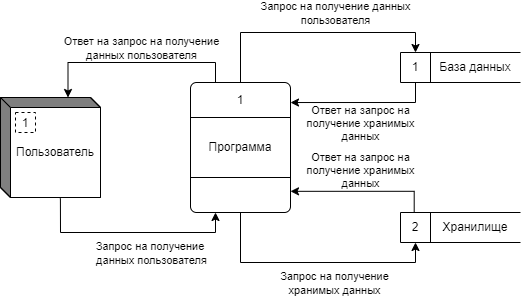

The diagram above was exported from draw.io. Its source (the exported page's mxGraphModel, read from the mxfile embedded in the PNG):
<mxGraphModel dx="1422" dy="865" grid="1" gridSize="10" guides="1" tooltips="1" connect="1" arrows="1" fold="1" page="1" pageScale="1" pageWidth="827" pageHeight="1169" math="0" shadow="0">
  <root>
    <mxCell id="0" />
    <mxCell id="1" parent="0" />
    <mxCell id="T_gjeYUQ1o2Z3VfMyfYf-1" value="" style="html=1;dashed=0;whitespace=wrap;shape=mxgraph.dfd.externalEntity" parent="1" vertex="1">
      <mxGeometry x="80" y="355" width="100" height="100" as="geometry" />
    </mxCell>
    <mxCell id="T_gjeYUQ1o2Z3VfMyfYf-2" value="1" style="autosize=1;part=1;resizable=0;strokeColor=inherit;fillColor=inherit;gradientColor=inherit;dashed=1;" parent="T_gjeYUQ1o2Z3VfMyfYf-1" vertex="1">
      <mxGeometry width="20" height="20" relative="1" as="geometry">
        <mxPoint x="15" y="15" as="offset" />
      </mxGeometry>
    </mxCell>
    <mxCell id="T_gjeYUQ1o2Z3VfMyfYf-3" value="Пользователь" style="text;html=1;strokeColor=none;fillColor=none;align=center;verticalAlign=middle;whiteSpace=wrap;rounded=0;" parent="T_gjeYUQ1o2Z3VfMyfYf-1" vertex="1">
      <mxGeometry x="10" y="10" width="90" height="90" as="geometry" />
    </mxCell>
    <mxCell id="T_gjeYUQ1o2Z3VfMyfYf-7" value="" style="group" parent="1" vertex="1" connectable="0">
      <mxGeometry x="270" y="340" width="100" height="130" as="geometry" />
    </mxCell>
    <mxCell id="T_gjeYUQ1o2Z3VfMyfYf-4" value="" style="rounded=1;whiteSpace=wrap;html=1;arcSize=6;" parent="T_gjeYUQ1o2Z3VfMyfYf-7" vertex="1">
      <mxGeometry width="100" height="130" as="geometry" />
    </mxCell>
    <mxCell id="T_gjeYUQ1o2Z3VfMyfYf-5" value="Программа" style="rounded=0;whiteSpace=wrap;html=1;" parent="T_gjeYUQ1o2Z3VfMyfYf-7" vertex="1">
      <mxGeometry y="35" width="100" height="60" as="geometry" />
    </mxCell>
    <mxCell id="T_gjeYUQ1o2Z3VfMyfYf-6" value="1" style="text;html=1;strokeColor=none;fillColor=none;align=center;verticalAlign=middle;whiteSpace=wrap;rounded=0;" parent="T_gjeYUQ1o2Z3VfMyfYf-7" vertex="1">
      <mxGeometry width="100" height="35" as="geometry" />
    </mxCell>
    <mxCell id="T_gjeYUQ1o2Z3VfMyfYf-8" value="" style="endArrow=classic;html=1;rounded=0;entryX=0;entryY=0;entryDx=67.5;entryDy=0;entryPerimeter=0;exitX=0.25;exitY=0;exitDx=0;exitDy=0;edgeStyle=orthogonalEdgeStyle;" parent="1" source="T_gjeYUQ1o2Z3VfMyfYf-6" target="T_gjeYUQ1o2Z3VfMyfYf-1" edge="1">
      <mxGeometry width="50" height="50" relative="1" as="geometry">
        <mxPoint x="250" y="270" as="sourcePoint" />
        <mxPoint x="300" y="220" as="targetPoint" />
        <Array as="points">
          <mxPoint x="295" y="320" />
          <mxPoint x="148" y="320" />
        </Array>
      </mxGeometry>
    </mxCell>
    <mxCell id="T_gjeYUQ1o2Z3VfMyfYf-9" value="Ответ на запрос на получение&lt;br&gt;данных пользователя" style="edgeLabel;html=1;align=center;verticalAlign=middle;resizable=0;points=[];" parent="T_gjeYUQ1o2Z3VfMyfYf-8" vertex="1" connectable="0">
      <mxGeometry x="0.0635" y="-2" relative="1" as="geometry">
        <mxPoint x="13" y="-13" as="offset" />
      </mxGeometry>
    </mxCell>
    <mxCell id="T_gjeYUQ1o2Z3VfMyfYf-10" value="" style="endArrow=classic;html=1;rounded=0;entryX=0.25;entryY=1;entryDx=0;entryDy=0;edgeStyle=orthogonalEdgeStyle;exitX=0.599;exitY=0.998;exitDx=0;exitDy=0;exitPerimeter=0;" parent="1" source="T_gjeYUQ1o2Z3VfMyfYf-1" target="T_gjeYUQ1o2Z3VfMyfYf-4" edge="1">
      <mxGeometry width="50" height="50" relative="1" as="geometry">
        <mxPoint x="140" y="456" as="sourcePoint" />
        <mxPoint x="170" y="490" as="targetPoint" />
        <Array as="points">
          <mxPoint x="140" y="456" />
          <mxPoint x="140" y="456" />
          <mxPoint x="140" y="490" />
          <mxPoint x="295" y="490" />
        </Array>
      </mxGeometry>
    </mxCell>
    <mxCell id="T_gjeYUQ1o2Z3VfMyfYf-11" value="Запрос на получение &lt;br&gt;данных&amp;nbsp;пользователя" style="edgeLabel;html=1;align=center;verticalAlign=middle;resizable=0;points=[];" parent="T_gjeYUQ1o2Z3VfMyfYf-10" vertex="1" connectable="0">
      <mxGeometry x="-0.0526" relative="1" as="geometry">
        <mxPoint x="26" y="20" as="offset" />
      </mxGeometry>
    </mxCell>
    <mxCell id="T_gjeYUQ1o2Z3VfMyfYf-18" value="" style="group" parent="1" vertex="1" connectable="0">
      <mxGeometry x="480" y="310" width="120" height="30" as="geometry" />
    </mxCell>
    <mxCell id="T_gjeYUQ1o2Z3VfMyfYf-13" value="" style="html=1;dashed=0;whitespace=wrap;shape=mxgraph.dfd.dataStoreID;align=left;spacingLeft=3;points=[[0,0],[0.5,0],[1,0],[0,0.5],[1,0.5],[0,1],[0.5,1],[1,1]];" parent="T_gjeYUQ1o2Z3VfMyfYf-18" vertex="1">
      <mxGeometry width="120" height="30" as="geometry" />
    </mxCell>
    <mxCell id="T_gjeYUQ1o2Z3VfMyfYf-14" value="1" style="text;html=1;strokeColor=none;fillColor=none;align=center;verticalAlign=middle;whiteSpace=wrap;rounded=0;" parent="T_gjeYUQ1o2Z3VfMyfYf-18" vertex="1">
      <mxGeometry width="30" height="30" as="geometry" />
    </mxCell>
    <mxCell id="T_gjeYUQ1o2Z3VfMyfYf-17" value="База данных" style="text;html=1;strokeColor=none;fillColor=none;align=center;verticalAlign=middle;whiteSpace=wrap;rounded=0;" parent="T_gjeYUQ1o2Z3VfMyfYf-18" vertex="1">
      <mxGeometry x="30" width="90" height="30" as="geometry" />
    </mxCell>
    <mxCell id="T_gjeYUQ1o2Z3VfMyfYf-19" value="" style="group" parent="1" vertex="1" connectable="0">
      <mxGeometry x="480" y="470" width="120" height="30" as="geometry" />
    </mxCell>
    <mxCell id="T_gjeYUQ1o2Z3VfMyfYf-12" value="" style="html=1;dashed=0;whitespace=wrap;shape=mxgraph.dfd.dataStoreID;align=left;spacingLeft=3;points=[[0,0],[0.5,0],[1,0],[0,0.5],[1,0.5],[0,1],[0.5,1],[1,1]];" parent="T_gjeYUQ1o2Z3VfMyfYf-19" vertex="1">
      <mxGeometry width="120" height="30" as="geometry" />
    </mxCell>
    <mxCell id="T_gjeYUQ1o2Z3VfMyfYf-15" value="2" style="text;html=1;strokeColor=none;fillColor=none;align=center;verticalAlign=middle;whiteSpace=wrap;rounded=0;" parent="T_gjeYUQ1o2Z3VfMyfYf-19" vertex="1">
      <mxGeometry width="30" height="30" as="geometry" />
    </mxCell>
    <mxCell id="T_gjeYUQ1o2Z3VfMyfYf-16" value="Хранилище" style="text;html=1;strokeColor=none;fillColor=none;align=center;verticalAlign=middle;whiteSpace=wrap;rounded=0;" parent="T_gjeYUQ1o2Z3VfMyfYf-19" vertex="1">
      <mxGeometry x="30" width="90" height="30" as="geometry" />
    </mxCell>
    <mxCell id="T_gjeYUQ1o2Z3VfMyfYf-21" value="" style="endArrow=classic;html=1;rounded=0;entryX=0.5;entryY=1;entryDx=0;entryDy=0;edgeStyle=orthogonalEdgeStyle;" parent="1" source="T_gjeYUQ1o2Z3VfMyfYf-4" target="T_gjeYUQ1o2Z3VfMyfYf-15" edge="1">
      <mxGeometry width="50" height="50" relative="1" as="geometry">
        <mxPoint x="535" y="525" as="sourcePoint" />
        <mxPoint x="350" y="510" as="targetPoint" />
        <Array as="points">
          <mxPoint x="320" y="520" />
          <mxPoint x="495" y="520" />
        </Array>
      </mxGeometry>
    </mxCell>
    <mxCell id="T_gjeYUQ1o2Z3VfMyfYf-22" value="Запрос на получение&lt;br&gt;хранимых данных" style="edgeLabel;html=1;align=center;verticalAlign=middle;resizable=0;points=[];" parent="T_gjeYUQ1o2Z3VfMyfYf-21" vertex="1" connectable="0">
      <mxGeometry x="0.1458" y="-2" relative="1" as="geometry">
        <mxPoint x="3" y="18" as="offset" />
      </mxGeometry>
    </mxCell>
    <mxCell id="T_gjeYUQ1o2Z3VfMyfYf-26" value="" style="endArrow=classic;html=1;rounded=0;edgeStyle=orthogonalEdgeStyle;exitX=0.5;exitY=0;exitDx=0;exitDy=0;entryX=1.013;entryY=0.914;entryDx=0;entryDy=0;entryPerimeter=0;" parent="1" edge="1">
      <mxGeometry width="50" height="50" relative="1" as="geometry">
        <mxPoint x="493.7" y="470" as="sourcePoint" />
        <mxPoint x="369.99999999999994" y="448.81999999999994" as="targetPoint" />
        <Array as="points">
          <mxPoint x="493.7" y="449" />
        </Array>
      </mxGeometry>
    </mxCell>
    <mxCell id="T_gjeYUQ1o2Z3VfMyfYf-27" value="Ответ на запрос на&lt;br&gt;получение хранимых&lt;br&gt;данных" style="edgeLabel;html=1;align=center;verticalAlign=middle;resizable=0;points=[];" parent="T_gjeYUQ1o2Z3VfMyfYf-26" vertex="1" connectable="0">
      <mxGeometry x="-0.179" relative="1" as="geometry">
        <mxPoint x="-16" y="-21" as="offset" />
      </mxGeometry>
    </mxCell>
    <mxCell id="T_gjeYUQ1o2Z3VfMyfYf-28" value="" style="endArrow=classic;html=1;rounded=0;edgeStyle=orthogonalEdgeStyle;exitX=0.5;exitY=1;exitDx=0;exitDy=0;entryX=1.013;entryY=0.914;entryDx=0;entryDy=0;entryPerimeter=0;" parent="1" source="T_gjeYUQ1o2Z3VfMyfYf-14" edge="1">
      <mxGeometry width="50" height="50" relative="1" as="geometry">
        <mxPoint x="493.7" y="381.21" as="sourcePoint" />
        <mxPoint x="369.99999999999994" y="360.0299999999999" as="targetPoint" />
        <Array as="points">
          <mxPoint x="495" y="360" />
        </Array>
      </mxGeometry>
    </mxCell>
    <mxCell id="T_gjeYUQ1o2Z3VfMyfYf-29" value="Ответ на запрос на&lt;br&gt;получение хранимых&lt;br&gt;данных" style="edgeLabel;html=1;align=center;verticalAlign=middle;resizable=0;points=[];" parent="T_gjeYUQ1o2Z3VfMyfYf-28" vertex="1" connectable="0">
      <mxGeometry x="-0.179" relative="1" as="geometry">
        <mxPoint x="-16" y="20" as="offset" />
      </mxGeometry>
    </mxCell>
    <mxCell id="T_gjeYUQ1o2Z3VfMyfYf-30" value="" style="endArrow=none;html=1;rounded=0;edgeStyle=orthogonalEdgeStyle;entryX=0.5;entryY=0;entryDx=0;entryDy=0;exitX=0.5;exitY=0;exitDx=0;exitDy=0;startArrow=classic;startFill=1;endFill=0;" parent="1" source="T_gjeYUQ1o2Z3VfMyfYf-14" target="T_gjeYUQ1o2Z3VfMyfYf-6" edge="1">
      <mxGeometry width="50" height="50" relative="1" as="geometry">
        <mxPoint x="540" y="240" as="sourcePoint" />
        <mxPoint x="330" y="260" as="targetPoint" />
        <Array as="points">
          <mxPoint x="495" y="290" />
          <mxPoint x="320" y="290" />
        </Array>
      </mxGeometry>
    </mxCell>
    <mxCell id="T_gjeYUQ1o2Z3VfMyfYf-31" value="Запрос на получение данных&lt;br&gt;пользователя" style="edgeLabel;html=1;align=center;verticalAlign=middle;resizable=0;points=[];" parent="T_gjeYUQ1o2Z3VfMyfYf-30" vertex="1" connectable="0">
      <mxGeometry x="0.1458" y="-2" relative="1" as="geometry">
        <mxPoint x="39" y="-18" as="offset" />
      </mxGeometry>
    </mxCell>
  </root>
</mxGraphModel>